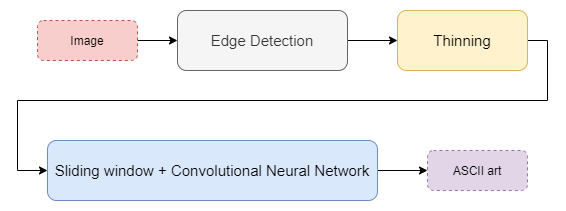

The diagram above was exported from draw.io. Its source (the exported page's mxGraphModel, read from the mxfile embedded in the PNG):
<mxGraphModel dx="1718" dy="393" grid="1" gridSize="10" guides="1" tooltips="1" connect="1" arrows="1" fold="1" page="1" pageScale="1" pageWidth="850" pageHeight="1100" math="0" shadow="0">
  <root>
    <mxCell id="0" />
    <mxCell id="1" parent="0" />
    <mxCell id="o25cjhiuGP2DDHrrZhAr-7" style="edgeStyle=orthogonalEdgeStyle;rounded=0;orthogonalLoop=1;jettySize=auto;html=1;entryX=0;entryY=0.5;entryDx=0;entryDy=0;" parent="1" source="o25cjhiuGP2DDHrrZhAr-1" target="o25cjhiuGP2DDHrrZhAr-2" edge="1">
      <mxGeometry relative="1" as="geometry" />
    </mxCell>
    <mxCell id="o25cjhiuGP2DDHrrZhAr-1" value="&lt;font style=&quot;font-size: 15px&quot;&gt;Edge Detection&lt;/font&gt;" style="rounded=1;whiteSpace=wrap;html=1;fillColor=#f5f5f5;strokeColor=#666666;fontColor=#333333;" parent="1" vertex="1">
      <mxGeometry x="60" y="130" width="170" height="60" as="geometry" />
    </mxCell>
    <mxCell id="o25cjhiuGP2DDHrrZhAr-8" style="edgeStyle=orthogonalEdgeStyle;rounded=0;orthogonalLoop=1;jettySize=auto;html=1;entryX=0;entryY=0.5;entryDx=0;entryDy=0;" parent="1" source="o25cjhiuGP2DDHrrZhAr-2" target="o25cjhiuGP2DDHrrZhAr-3" edge="1">
      <mxGeometry relative="1" as="geometry">
        <Array as="points">
          <mxPoint x="430" y="160" />
          <mxPoint x="430" y="220" />
          <mxPoint x="-100" y="220" />
          <mxPoint x="-100" y="290" />
        </Array>
      </mxGeometry>
    </mxCell>
    <mxCell id="o25cjhiuGP2DDHrrZhAr-2" value="&lt;font style=&quot;font-size: 15px&quot;&gt;Thinning&lt;/font&gt;" style="rounded=1;whiteSpace=wrap;html=1;fillColor=#fff2cc;strokeColor=#d6b656;" parent="1" vertex="1">
      <mxGeometry x="280" y="130" width="130" height="60" as="geometry" />
    </mxCell>
    <mxCell id="o25cjhiuGP2DDHrrZhAr-9" style="edgeStyle=orthogonalEdgeStyle;rounded=0;orthogonalLoop=1;jettySize=auto;html=1;entryX=0;entryY=0.5;entryDx=0;entryDy=0;" parent="1" source="o25cjhiuGP2DDHrrZhAr-3" target="o25cjhiuGP2DDHrrZhAr-5" edge="1">
      <mxGeometry relative="1" as="geometry" />
    </mxCell>
    <mxCell id="o25cjhiuGP2DDHrrZhAr-3" value="&lt;font style=&quot;font-size: 15px&quot;&gt;Sliding window + Convolutional Neural Network&lt;/font&gt;" style="rounded=1;whiteSpace=wrap;html=1;fillColor=#dae8fc;strokeColor=#6c8ebf;" parent="1" vertex="1">
      <mxGeometry x="-70" y="260" width="330" height="60" as="geometry" />
    </mxCell>
    <mxCell id="o25cjhiuGP2DDHrrZhAr-6" style="edgeStyle=orthogonalEdgeStyle;rounded=0;orthogonalLoop=1;jettySize=auto;html=1;entryX=0;entryY=0.5;entryDx=0;entryDy=0;" parent="1" source="o25cjhiuGP2DDHrrZhAr-4" target="o25cjhiuGP2DDHrrZhAr-1" edge="1">
      <mxGeometry relative="1" as="geometry" />
    </mxCell>
    <mxCell id="o25cjhiuGP2DDHrrZhAr-4" value="Image" style="rounded=1;whiteSpace=wrap;html=1;fillColor=#f8cecc;strokeColor=#b85450;dashed=1;" parent="1" vertex="1">
      <mxGeometry x="-80" y="140" width="100" height="40" as="geometry" />
    </mxCell>
    <mxCell id="o25cjhiuGP2DDHrrZhAr-5" value="ASCII art" style="rounded=1;whiteSpace=wrap;html=1;fillColor=#e1d5e7;strokeColor=#9673a6;dashed=1;" parent="1" vertex="1">
      <mxGeometry x="310" y="270" width="100" height="40" as="geometry" />
    </mxCell>
  </root>
</mxGraphModel>